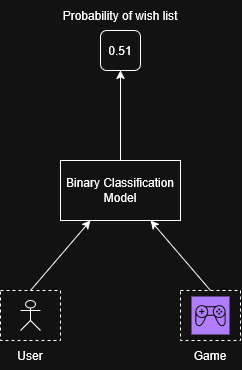

The diagram above was exported from draw.io. Its source (the exported page's mxGraphModel, read from the mxfile embedded in the PNG):
<mxGraphModel dx="1188" dy="689" grid="1" gridSize="10" guides="1" tooltips="1" connect="1" arrows="1" fold="1" page="1" pageScale="1" pageWidth="850" pageHeight="1100" math="0" shadow="0">
  <root>
    <mxCell id="0" />
    <mxCell id="1" parent="0" />
    <mxCell id="XK8PV5equ9moizkcqGAE-2" parent="1" style="rounded=0;whiteSpace=wrap;html=1;dashed=1;" value="" vertex="1">
      <mxGeometry height="50" width="60" x="100" y="340" as="geometry" />
    </mxCell>
    <mxCell id="XK8PV5equ9moizkcqGAE-1" parent="1" style="shape=umlActor;verticalLabelPosition=bottom;verticalAlign=top;html=1;outlineConnect=0;" value="" vertex="1">
      <mxGeometry height="30" width="20" x="120" y="350" as="geometry" />
    </mxCell>
    <mxCell id="XK8PV5equ9moizkcqGAE-5" parent="1" style="text;html=1;whiteSpace=wrap;strokeColor=none;fillColor=none;align=center;verticalAlign=middle;rounded=0;" value="User" vertex="1">
      <mxGeometry height="30" width="60" x="100" y="390" as="geometry" />
    </mxCell>
    <mxCell id="XK8PV5equ9moizkcqGAE-6" parent="1" style="rounded=0;whiteSpace=wrap;html=1;dashed=1;" value="" vertex="1">
      <mxGeometry height="50" width="60" x="280" y="340" as="geometry" />
    </mxCell>
    <mxCell id="XK8PV5equ9moizkcqGAE-8" parent="1" style="text;html=1;whiteSpace=wrap;strokeColor=none;fillColor=none;align=center;verticalAlign=middle;rounded=0;" value="Game" vertex="1">
      <mxGeometry height="30" width="60" x="280" y="390" as="geometry" />
    </mxCell>
    <mxCell id="XK8PV5equ9moizkcqGAE-9" parent="1" style="sketch=0;points=[[0,0,0],[0.25,0,0],[0.5,0,0],[0.75,0,0],[1,0,0],[0,1,0],[0.25,1,0],[0.5,1,0],[0.75,1,0],[1,1,0],[0,0.25,0],[0,0.5,0],[0,0.75,0],[1,0.25,0],[1,0.5,0],[1,0.75,0]];outlineConnect=0;fontColor=#232F3E;fillColor=#8C4FFF;strokeColor=#ffffff;dashed=0;verticalLabelPosition=bottom;verticalAlign=top;align=center;html=1;fontSize=12;fontStyle=0;aspect=fixed;shape=mxgraph.aws4.resourceIcon;resIcon=mxgraph.aws4.games;" value="" vertex="1">
      <mxGeometry height="38" width="38" x="291" y="346" as="geometry" />
    </mxCell>
    <mxCell id="XK8PV5equ9moizkcqGAE-10" parent="1" style="rounded=0;whiteSpace=wrap;html=1;" value="Binary Classification Model" vertex="1">
      <mxGeometry height="60" width="120" x="160" y="210" as="geometry" />
    </mxCell>
    <mxCell id="XK8PV5equ9moizkcqGAE-11" edge="1" parent="1" style="endArrow=classic;html=1;rounded=0;entryX=0.25;entryY=1;entryDx=0;entryDy=0;" target="XK8PV5equ9moizkcqGAE-10" value="">
      <mxGeometry height="50" relative="1" width="50" as="geometry">
        <mxPoint x="130" y="340" as="sourcePoint" />
        <mxPoint x="180" y="290" as="targetPoint" />
      </mxGeometry>
    </mxCell>
    <mxCell id="XK8PV5equ9moizkcqGAE-12" edge="1" parent="1" style="endArrow=classic;html=1;rounded=0;entryX=0.75;entryY=1;entryDx=0;entryDy=0;" target="XK8PV5equ9moizkcqGAE-10" value="">
      <mxGeometry height="50" relative="1" width="50" as="geometry">
        <mxPoint x="310" y="340" as="sourcePoint" />
        <mxPoint x="360" y="290" as="targetPoint" />
      </mxGeometry>
    </mxCell>
    <mxCell id="XK8PV5equ9moizkcqGAE-13" edge="1" parent="1" source="XK8PV5equ9moizkcqGAE-10" style="endArrow=classic;html=1;rounded=0;exitX=0.5;exitY=0;exitDx=0;exitDy=0;" value="">
      <mxGeometry height="50" relative="1" width="50" as="geometry">
        <mxPoint x="230" y="190" as="sourcePoint" />
        <mxPoint x="220" y="120" as="targetPoint" />
      </mxGeometry>
    </mxCell>
    <mxCell id="XK8PV5equ9moizkcqGAE-14" parent="1" style="rounded=1;whiteSpace=wrap;html=1;" value="0.51" vertex="1">
      <mxGeometry height="40" width="40" x="200" y="80" as="geometry" />
    </mxCell>
    <mxCell id="XK8PV5equ9moizkcqGAE-15" parent="1" style="text;html=1;whiteSpace=wrap;strokeColor=none;fillColor=none;align=center;verticalAlign=middle;rounded=0;" value="Probability of wish list" vertex="1">
      <mxGeometry height="30" width="230" x="105" y="50" as="geometry" />
    </mxCell>
  </root>
</mxGraphModel>